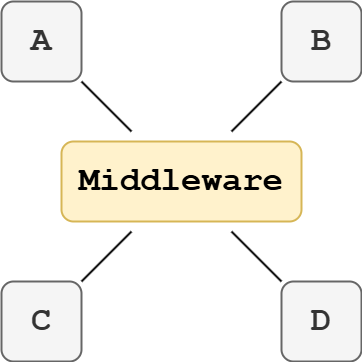

The diagram above was exported from draw.io. Its source (the exported page's mxGraphModel, read from the mxfile embedded in the PNG):
<mxGraphModel dx="309" dy="321" grid="1" gridSize="10" guides="1" tooltips="1" connect="1" arrows="1" fold="1" page="1" pageScale="1" pageWidth="850" pageHeight="1100" math="0" shadow="0">
  <root>
    <mxCell id="0" />
    <mxCell id="1" parent="0" />
    <mxCell id="30" value="&lt;div&gt;&lt;font style=&quot;font-size: 34px;&quot; face=&quot;Courier New&quot;&gt;&lt;b style=&quot;&quot;&gt;A&lt;/b&gt;&lt;/font&gt;&lt;/div&gt;" style="rounded=1;whiteSpace=wrap;html=1;fillColor=#f5f5f5;strokeColor=#666666;strokeWidth=2;fontColor=#333333;" parent="1" vertex="1">
      <mxGeometry x="40" y="80" width="80" height="80" as="geometry" />
    </mxCell>
    <mxCell id="57" value="&lt;div&gt;&lt;font style=&quot;font-size: 34px;&quot; face=&quot;Courier New&quot;&gt;&lt;b style=&quot;&quot;&gt;Middleware&lt;/b&gt;&lt;/font&gt;&lt;/div&gt;" style="rounded=1;whiteSpace=wrap;html=1;fillColor=#fff2cc;strokeColor=#d6b656;strokeWidth=2;" parent="1" vertex="1">
      <mxGeometry x="100" y="220" width="240" height="80" as="geometry" />
    </mxCell>
    <mxCell id="58" value="&lt;div&gt;&lt;font style=&quot;font-size: 34px;&quot; face=&quot;Courier New&quot;&gt;&lt;b style=&quot;&quot;&gt;C&lt;/b&gt;&lt;/font&gt;&lt;/div&gt;" style="rounded=1;whiteSpace=wrap;html=1;fillColor=#f5f5f5;strokeColor=#666666;strokeWidth=2;fontColor=#333333;" parent="1" vertex="1">
      <mxGeometry x="40" y="360" width="80" height="80" as="geometry" />
    </mxCell>
    <mxCell id="59" value="&lt;div&gt;&lt;font style=&quot;font-size: 34px;&quot; face=&quot;Courier New&quot;&gt;&lt;b style=&quot;&quot;&gt;B&lt;/b&gt;&lt;/font&gt;&lt;/div&gt;" style="rounded=1;whiteSpace=wrap;html=1;fillColor=#f5f5f5;strokeColor=#666666;strokeWidth=2;fontColor=#333333;" parent="1" vertex="1">
      <mxGeometry x="320" y="80" width="80" height="80" as="geometry" />
    </mxCell>
    <mxCell id="60" value="&lt;div&gt;&lt;font style=&quot;font-size: 34px;&quot; face=&quot;Courier New&quot;&gt;&lt;b style=&quot;&quot;&gt;D&lt;/b&gt;&lt;/font&gt;&lt;/div&gt;" style="rounded=1;whiteSpace=wrap;html=1;fillColor=#f5f5f5;strokeColor=#666666;strokeWidth=2;fontColor=#333333;" parent="1" vertex="1">
      <mxGeometry x="320" y="360" width="80" height="80" as="geometry" />
    </mxCell>
    <mxCell id="61" value="" style="endArrow=none;html=1;strokeWidth=2;" parent="1" edge="1">
      <mxGeometry width="50" height="50" relative="1" as="geometry">
        <mxPoint x="120" y="160" as="sourcePoint" />
        <mxPoint x="170" y="210" as="targetPoint" />
      </mxGeometry>
    </mxCell>
    <mxCell id="62" value="" style="endArrow=none;html=1;strokeWidth=2;entryX=0;entryY=0;entryDx=0;entryDy=0;" parent="1" target="60" edge="1">
      <mxGeometry width="50" height="50" relative="1" as="geometry">
        <mxPoint x="270" y="310" as="sourcePoint" />
        <mxPoint x="300" y="360" as="targetPoint" />
      </mxGeometry>
    </mxCell>
    <mxCell id="63" value="" style="endArrow=none;html=1;strokeWidth=2;exitX=0;exitY=1;exitDx=0;exitDy=0;" parent="1" source="59" edge="1">
      <mxGeometry width="50" height="50" relative="1" as="geometry">
        <mxPoint x="360" y="170" as="sourcePoint" />
        <mxPoint x="270" y="210" as="targetPoint" />
      </mxGeometry>
    </mxCell>
    <mxCell id="64" value="" style="endArrow=none;html=1;strokeWidth=2;" parent="1" edge="1">
      <mxGeometry width="50" height="50" relative="1" as="geometry">
        <mxPoint x="170" y="310" as="sourcePoint" />
        <mxPoint x="120" y="360" as="targetPoint" />
      </mxGeometry>
    </mxCell>
  </root>
</mxGraphModel>